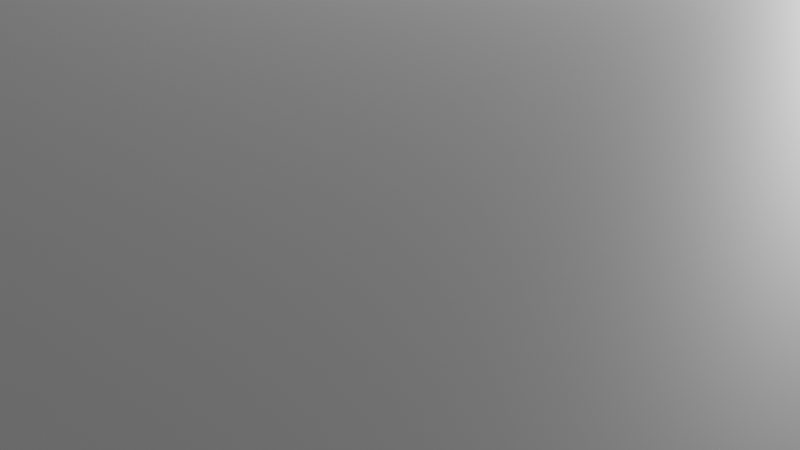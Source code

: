 # Source: HANAMURA.blend  (saved by Blender 2.92.15; exported with 4.5.12 LTS)
import bpy
from mathutils import Matrix  # noqa: F401  (used for matrix-valued properties, if any)

bpy.ops.wm.read_factory_settings(use_empty=True)
scene = bpy.context.scene
scene.name = 'Scene'

# ---- collections
col_collection = bpy.data.collections.new('Collection'); scene.collection.children.link(col_collection)
col_mesh = bpy.data.collections.new('Mesh'); scene.collection.children.link(col_mesh)
col_rig = bpy.data.collections.new('Rig'); scene.collection.children.link(col_rig)
col_collision = bpy.data.collections.new('Collision'); scene.collection.children.link(col_collision)
col_extras = bpy.data.collections.new('Extras'); scene.collection.children.link(col_extras)

# ---- materials (node trees are filled in below, after node groups)
mat_x = bpy.data.materials.new('材质')
mat_x.use_transparent_shadow = False

# ---- material node trees
mat_x.use_nodes = True; mat_x.node_tree.nodes.clear()
_N = mat_x.node_tree.nodes; _L = mat_x.node_tree.links
n0 = _N.new('ShaderNodeBsdfPrincipled'); n0.name = 'Principled BSDF'; n0.location = (10, 300)
n0.distribution = 'GGX'
n0.subsurface_method = 'BURLEY'
n0.inputs[3].default_value = 1.45
n0.inputs[27].default_value = (0.0, 0.0, 0.0, 1.0)
n0.inputs[28].default_value = 1.0
n1 = _N.new('ShaderNodeOutputMaterial'); n1.name = 'Material Output'; n1.location = (300, 300)
_L.new(n0.outputs[0], n1.inputs[0])
n1.is_active_output = True

# ---- world
world_world = bpy.data.worlds.new('World'); scene.world = world_world
world_world.use_nodes = True; world_world.node_tree.nodes.clear()
_N = world_world.node_tree.nodes; _L = world_world.node_tree.links
n0 = _N.new('ShaderNodeOutputWorld'); n0.name = 'World Output'; n0.location = (300, 300)
n1 = _N.new('ShaderNodeBackground'); n1.name = 'Background'; n1.location = (10, 300)
n1.inputs[0].default_value = (0.05088, 0.05088, 0.05088, 1.0)
_L.new(n1.outputs[0], n0.inputs[0])
n0.is_active_output = True
world_world.color = (0.05088, 0.05088, 0.05088)
world_world.use_sun_shadow = False
world_world.sun_shadow_jitter_overblur = 0.0

# ---- cameras
cam_camera = bpy.data.cameras.new('Camera')
cam_camera.clip_end = 100.0
cam_camera.ortho_scale = 7.314

# ---- lights
light_light = bpy.data.lights.new('Light', 'POINT')
light_light.transmission_factor = 0.0
light_light.energy = 1000.0
light_light.shadow_soft_size = 0.1
light_light.shadow_maximum_resolution = 0.006
light_light.use_absolute_resolution = True

# ---- meshes
me_x = bpy.data.meshes.new('平面')
me_x.from_pydata([(-17.0, -13.0, 0.0), (1.0, -13.0, 0.0), (-17.0, 13.0, 0.0), (1.0, 13.0, 0.0), (-17.0, 13.0, 4.0), (-17.0, -13.0, 4.0), (1.0, -13.0, 4.0), (1.0, 13.0, 4.0), (1.0, -2.0, 0.0), (9.0, -2.0, 0.0), (1.0, 2.0, 0.0), (9.0, 2.0, 0.0), (1.0, 2.0, 4.0), (1.0, -2.0, 4.0), (9.0, -2.0, 0.0), (9.0, 2.0, 0.0), (-17.0, -13.0, -1.0), (25.0, -13.0, -1.0), (-17.0, 13.0, -1.0), (25.0, 13.0, -1.0), (-17.0, 13.0, 0.0), (-17.0, -13.0, 0.0), (25.0, -13.0, 0.0), (25.0, 13.0, 0.0), (1.0, 2.0, 0.0), (1.0, -2.0, 0.0), (9.0, -2.0, 0.0), (9.0, 2.0, 0.0), (1.0, 2.0, 4.0), (1.0, -2.0, 4.0), (9.0, -2.0, 0.0), (9.0, 2.0, 0.0), (1.0, 11.0, 4.0), (1.0, 4.0, 4.0), (8.0, 11.0, 4.0), (8.0, 4.0, 4.0), (-1.0, 11.0, 4.0), (-1.0, 4.0, 4.0), (8.0, 11.0, 5.0), (1.0, 11.0, 5.0), (1.0, 4.0, 5.0), (8.0, 4.0, 5.0), (-1.0, 11.0, 4.0), (-1.0, 4.0, 4.0), (25.0, 4.0, 4.0), (25.0, 11.0, 4.0), (25.0, 4.0, 5.0), (25.0, 11.0, 5.0), (25.0, 13.0, 4.0), (25.0, 13.0, 5.0), (25.0, -3.0, 4.0), (25.0, -3.0, 5.0), (12.0, -3.0, 4.0), (8.0, 1.0, 4.0), (11.61, -2.981, 4.0), (11.22, -2.923, 4.0), (10.84, -2.828, 4.0), (10.47, -2.696, 4.0), (10.11, -2.528, 4.0), (9.778, -2.326, 4.0), (9.462, -2.092, 4.0), (9.172, -1.828, 4.0), (8.908, -1.538, 4.0), (8.674, -1.222, 4.0), (8.472, -0.8856, 4.0), (8.304, -0.5307, 4.0), (8.172, -0.1611, 4.0), (8.077, 0.2196, 4.0), (8.019, 0.6079, 4.0), (8.0, 1.0, 5.0), (12.0, -3.0, 5.0), (8.019, 0.6079, 5.0), (8.077, 0.2196, 5.0), (8.172, -0.1611, 5.0), (8.304, -0.5307, 5.0), (8.472, -0.8856, 5.0), (8.674, -1.222, 5.0), (8.908, -1.538, 5.0), (9.172, -1.828, 5.0), (9.462, -2.092, 5.0), (9.778, -2.326, 5.0), (10.11, -2.528, 5.0), (10.47, -2.696, 5.0), (10.84, -2.828, 5.0), (11.22, -2.923, 5.0), (11.61, -2.981, 5.0), (8.0, 13.0, 4.0), (8.0, 13.0, 5.0), (8.0, 13.0, 4.0), (1.0, 13.0, 4.0), (8.0, 13.0, 5.0), (1.0, 13.0, 5.0), (8.0, 11.0, 9.0), (1.0, 11.0, 9.0), (8.0, 13.0, 9.0), (1.0, 13.0, 9.0), (1.0, 13.0, 0.0), (1.0, 11.0, 0.0), (25.0, 13.0, 0.0), (25.0, 11.0, 0.0), (24.0, 13.0, 0.0), (25.0, 13.0, 0.0), (21.0, 13.0, 0.0), (21.0, 11.0, 0.0), (24.0, 11.0, 0.0), (24.0, 13.0, 0.0), (21.0, 13.0, 3.0), (1.0, 13.0, 3.0), (1.0, 11.0, 3.0), (21.0, 11.0, 3.0), (25.0, 11.0, 0.0), (24.0, 11.0, 3.0), (25.0, 11.0, 3.0), (24.0, 13.0, 3.0), (25.0, 13.0, 3.0), (25.0, 13.0, 3.0), (24.0, 11.0, 3.0), (24.0, 13.0, 3.0), (25.0, 11.0, 3.0), (24.0, 11.0, 4.0), (25.0, 11.0, 4.0), (24.0, 13.0, 4.0), (25.0, 13.0, 4.0), (1.0, 13.0, 3.0), (1.0, 11.0, 3.0), (1.0, 13.0, 4.0), (1.0, 11.0, 4.0)], [(99, 98), (98, 100), (100, 102)], [(0, 2, 3, 1), (4, 5, 6, 7), (3, 2, 4, 7), (0, 1, 6, 5), (1, 3, 7, 6), (2, 0, 5, 4), (8, 9, 11, 10), (13, 12, 15, 14), (11, 15, 12, 10), (8, 13, 14, 9), (9, 14, 15, 11), (10, 12, 13, 8), (16, 18, 19, 17), (21, 22, 23, 20), (16, 17, 22, 21), (17, 19, 23, 22), (18, 16, 21, 20), (19, 18, 20, 23), (25, 24, 27, 26), (29, 30, 31, 28), (27, 24, 28, 31), (25, 26, 30, 29), (26, 27, 31, 30), (24, 25, 29, 28), (32, 34, 35, 33), (33, 37, 36, 32), (39, 40, 41, 38), (40, 39, 42, 43), (32, 36, 42, 39), (36, 37, 43, 42), (33, 35, 41, 40), (38, 34, 88, 90), (37, 33, 40, 43), (38, 41, 46, 47), (44, 45, 47, 46), (47, 45, 48, 49), (46, 41, 69, 71, 72, 73, 74, 75, 76, 77, 78, 79, 80, 81, 82, 83, 84, 85, 70, 51), (35, 34, 45, 44), (35, 44, 50, 52, 54, 55, 56, 57, 58, 59, 60, 61, 62, 63, 64, 65, 66, 67, 68, 53), (38, 47, 49, 87), (44, 46, 51, 50), (41, 35, 53, 69), (52, 70, 85, 54), (54, 85, 84, 55), (55, 84, 83, 56), (56, 83, 82, 57), (57, 82, 81, 58), (58, 81, 80, 59), (59, 80, 79, 60), (60, 79, 78, 61), (61, 78, 77, 62), (62, 77, 76, 63), (63, 76, 75, 64), (64, 75, 74, 65), (65, 74, 73, 66), (66, 73, 72, 67), (67, 72, 71, 68), (68, 71, 69, 53), (70, 52, 50, 51), (45, 34, 86, 48), (86, 87, 49, 48), (34, 38, 87, 86), (88, 89, 91, 90), (32, 39, 91, 89), (34, 32, 89, 88), (91, 39, 93, 95), (93, 92, 94, 95), (38, 90, 94, 92), (39, 38, 92, 93), (90, 91, 95, 94), (96, 102, 103, 97), (107, 108, 109, 106), (96, 97, 108, 107), (102, 96, 107, 106), (97, 103, 109, 108), (105, 101, 110, 104), (113, 111, 112, 114), (104, 110, 112, 111), (101, 105, 113, 114), (110, 101, 114, 112), (105, 104, 111, 113), (117, 115, 118, 116), (121, 119, 120, 122), (116, 118, 120, 119), (115, 117, 121, 122), (118, 115, 122, 120), (116, 119, 126, 124), (123, 124, 126, 125), (119, 121, 125, 126), (117, 116, 124, 123), (121, 117, 123, 125), (102, 106, 109, 103)])
_uv = me_x.uv_layers.new(name='UV 贴图')
_uv.uv.foreach_set('vector', [0.0, 0.0, 0.0, 1.0, 1.0, 1.0, 1.0, 0.0, 0.0, 1.0, 0.0, 0.0, 1.0, 0.0, 1.0, 1.0, 1.0, 1.0, 0.0, 1.0, 0.0, 1.0, 1.0, 1.0, 0.0, 0.0, 1.0, 0.0, 1.0, 0.0, 0.0, 0.0, 1.0, 0.0, 1.0, 1.0, 1.0, 1.0, 1.0, 0.0, 0.0, 1.0, 0.0, 0.0, 0.0, 0.0, 0.0, 1.0, 0.0, 0.0, 1.0, 0.0, 1.0, 1.0, 0.0, 1.0, 0.0, 0.0, 0.0, 1.0, 1.0, 1.0, 1.0, 0.0, 1.0, 1.0, 1.0, 1.0, 0.0, 1.0, 0.0, 1.0, 0.0, 0.0, 0.0, 0.0, 1.0, 0.0, 1.0, 0.0, 1.0, 0.0, 1.0, 0.0, 1.0, 1.0, 1.0, 1.0, 0.0, 1.0, 0.0, 1.0, 0.0, 0.0, 0.0, 0.0, 0.0, 0.0, 0.0, 1.0, 1.0, 1.0, 1.0, 0.0, 0.0, 0.0, 1.0, 0.0, 1.0, 1.0, 0.0, 1.0, 0.0, 0.0, 1.0, 0.0, 1.0, 0.0, 0.0, 0.0, 1.0, 0.0, 1.0, 1.0, 1.0, 1.0, 1.0, 0.0, 0.0, 1.0, 0.0, 0.0, 0.0, 0.0, 0.0, 1.0, 1.0, 1.0, 0.0, 1.0, 0.0, 1.0, 1.0, 1.0, 0.0, 0.0, 0.0, 1.0, 1.0, 1.0, 1.0, 0.0, 0.0, 0.0, 1.0, 0.0, 1.0, 1.0, 0.0, 1.0, 1.0, 1.0, 0.0, 1.0, 0.0, 1.0, 1.0, 1.0, 0.0, 0.0, 1.0, 0.0, 1.0, 0.0, 0.0, 0.0, 1.0, 0.0, 1.0, 1.0, 1.0, 1.0, 1.0, 0.0, 0.0, 1.0, 0.0, 0.0, 0.0, 0.0, 0.0, 1.0, 0.0, 0.0, 0.0, 1.0, 1.0, 1.0, 1.0, 0.0, 1.0, 0.0, 1.0, 0.0, 0.0, 0.0, 0.0, 0.0, 0.0, 0.0, 1.0, 0.0, 1.0, 1.0, 0.0, 1.0, 1.0, 0.0, 0.0, 0.0, 0.0, 0.0, 1.0, 0.0, 0.0, 0.0, 0.0, 0.0, 0.0, 0.0, 0.0, 0.0, 0.0, 0.0, 1.0, 0.0, 1.0, 0.0, 0.0, 0.0, 1.0, 0.0, 1.0, 1.0, 1.0, 1.0, 1.0, 0.0, 0.0, 1.0, 0.0, 1.0, 0.0, 1.0, 0.0, 1.0, 1.0, 0.0, 1.0, 0.0, 1.0, 0.0, 1.0, 0.0, 0.0, 1.0, 1.0, 1.0, 1.0, 1.0, 0.0, 1.0, 1.0, 1.0, 0.0, 1.0, 0.0, 1.0, 1.0, 1.0, 0.0, 1.0, 0.0, 1.0, 0.0, 1.0, 0.0, 1.0, 1.0, 1.0, 1.0, 1.0, 1.0, 1.0, 1.0, 1.0, 1.0, 1.0, 1.0, 1.0, 1.0, 1.0, 1.0, 1.0, 1.0, 1.0, 1.0, 1.0, 1.0, 1.0, 1.0, 1.0, 1.0, 1.0, 1.0, 1.0, 1.0, 1.0, 1.0, 1.0, 1.0, 1.0, 1.0, 1.0, 1.0, 1.0, 1.0, 1.0, 1.0, 1.0, 0.0, 1.0, 0.0, 1.0, 1.0, 1.0, 1.0, 1.0, 1.0, 1.0, 1.0, 1.0, 1.0, 1.0, 1.0, 1.0, 1.0, 1.0, 1.0, 1.0, 1.0, 1.0, 1.0, 1.0, 1.0, 1.0, 1.0, 1.0, 1.0, 1.0, 1.0, 1.0, 1.0, 1.0, 1.0, 1.0, 1.0, 1.0, 1.0, 1.0, 1.0, 1.0, 1.0, 1.0, 1.0, 1.0, 0.0, 1.0, 0.0, 1.0, 0.0, 1.0, 0.0, 1.0, 1.0, 1.0, 1.0, 1.0, 1.0, 1.0, 1.0, 1.0, 1.0, 1.0, 1.0, 1.0, 1.0, 1.0, 1.0, 1.0, 1.0, 1.0, 1.0, 1.0, 1.0, 1.0, 1.0, 1.0, 1.0, 1.0, 1.0, 1.0, 1.0, 1.0, 1.0, 1.0, 1.0, 1.0, 1.0, 1.0, 1.0, 1.0, 1.0, 1.0, 1.0, 1.0, 1.0, 1.0, 1.0, 1.0, 1.0, 1.0, 1.0, 1.0, 1.0, 1.0, 1.0, 1.0, 1.0, 1.0, 1.0, 1.0, 1.0, 1.0, 1.0, 1.0, 1.0, 1.0, 1.0, 1.0, 1.0, 1.0, 1.0, 1.0, 1.0, 1.0, 1.0, 1.0, 1.0, 1.0, 1.0, 1.0, 1.0, 1.0, 1.0, 1.0, 1.0, 1.0, 1.0, 1.0, 1.0, 1.0, 1.0, 1.0, 1.0, 1.0, 1.0, 1.0, 1.0, 1.0, 1.0, 1.0, 1.0, 1.0, 1.0, 1.0, 1.0, 1.0, 1.0, 1.0, 1.0, 1.0, 1.0, 1.0, 1.0, 1.0, 1.0, 1.0, 1.0, 1.0, 1.0, 1.0, 1.0, 1.0, 1.0, 1.0, 1.0, 1.0, 1.0, 1.0, 1.0, 1.0, 1.0, 1.0, 1.0, 1.0, 1.0, 1.0, 1.0, 1.0, 1.0, 1.0, 1.0, 1.0, 1.0, 1.0, 1.0, 1.0, 1.0, 1.0, 1.0, 1.0, 1.0, 1.0, 1.0, 1.0, 0.0, 1.0, 0.0, 1.0, 0.0, 1.0, 0.0, 1.0, 0.0, 1.0, 0.0, 1.0, 0.0, 1.0, 0.0, 1.0, 0.0, 1.0, 0.0, 1.0, 0.0, 1.0, 0.0, 1.0, 0.0, 1.0, 0.0, 0.0, 0.0, 0.0, 0.0, 1.0, 0.0, 0.0, 0.0, 0.0, 0.0, 0.0, 0.0, 0.0, 0.0, 1.0, 0.0, 0.0, 0.0, 0.0, 0.0, 1.0, 0.0, 0.0, 0.0, 0.0, 0.0, 0.0, 0.0, 0.0, 0.0, 0.0, 0.0, 1.0, 0.0, 1.0, 0.0, 0.0, 0.0, 1.0, 0.0, 1.0, 0.0, 1.0, 0.0, 1.0, 0.0, 0.0, 0.0, 1.0, 0.0, 1.0, 0.0, 0.0, 0.0, 1.0, 0.0, 0.0, 0.0, 0.0, 0.0, 1.0, 0.0, 0.0, 0.0, 0.25, 1.0, 0.25, 1.0, 0.0, 0.0, 0.0, 1.0, 0.0, 1.0, 0.25, 0.0, 0.25, 0.0, 0.0, 1.0, 0.0, 1.0, 0.0, 0.0, 0.0, 0.0, 0.25, 0.0, 0.0, 0.0, 0.0, 0.0, 0.25, 1.0, 0.0, 1.0, 0.25, 1.0, 0.25, 1.0, 0.0, 0.0, 0.0, 0.0, 1.0, 1.0, 1.0, 1.0, 0.0, 0.0, 0.0, 1.0, 0.0, 1.0, 1.0, 0.0, 1.0, 1.0, 0.0, 1.0, 1.0, 1.0, 1.0, 1.0, 0.0, 0.0, 1.0, 0.0, 0.0, 0.0, 0.0, 0.0, 1.0, 1.0, 1.0, 0.0, 1.0, 0.0, 1.0, 1.0, 1.0, 0.0, 0.0, 1.0, 0.0, 1.0, 0.0, 0.0, 0.0, 0.0, 0.0, 0.0, 1.0, 1.0, 1.0, 1.0, 0.0, 0.0, 0.0, 1.0, 0.0, 1.0, 1.0, 0.0, 1.0, 1.0, 0.0, 1.0, 1.0, 1.0, 1.0, 1.0, 0.0, 0.0, 1.0, 0.0, 0.0, 0.0, 0.0, 0.0, 1.0, 1.0, 1.0, 0.0, 1.0, 0.0, 1.0, 1.0, 1.0, 1.0, 0.0, 1.0, 0.0, 1.0, 0.0, 1.0, 0.0, 0.0, 0.0, 1.0, 0.0, 1.0, 0.0, 0.0, 0.0, 1.0, 0.0, 0.0, 0.0, 0.0, 0.0, 1.0, 0.0, 0.0, 0.0, 1.0, 0.0, 1.0, 0.0, 0.0, 0.0, 0.0, 0.0, 0.0, 0.0, 0.0, 0.0, 0.0, 0.0, 0.0, 0.25, 0.0, 0.25, 1.0, 0.25, 1.0, 0.25])
me_x.materials.append(mat_x)
me_x.use_remesh_fix_poles = True
me_x.use_remesh_preserve_attributes = False
me_x.use_mirror_vertex_groups = False
me_x.update()

# ---- objects
ob_light = bpy.data.objects.new('Light', light_light)
ob_camera = bpy.data.objects.new('Camera', cam_camera)
ob_x = bpy.data.objects.new('平面', me_x)

# ---- transforms, parenting, visibility, modifiers, constraints
ob_light.location = (4.076, 1.005, 5.904)
ob_light.rotation_euler = (0.6503, 0.05522, 1.866)
ob_light.lock_rotations_4d = False
ob_light.empty_display_type = 'ARROWS'
ob_light.color = (0.0, 0.0, 0.0, 0.0)
ob_light.lineart.crease_threshold = 0.0
ob_camera.location = (7.359, -6.926, 4.958)
ob_camera.rotation_euler = (1.109, 0.0, 0.8149)
ob_camera.lock_rotations_4d = False
ob_camera.empty_display_type = 'ARROWS'
ob_camera.color = (0.0, 0.0, 0.0, 0.0)
ob_camera.display_type = 'WIRE'
ob_camera.lineart.crease_threshold = 0.0
ob_x.location = (0.0, 0.0, 0.0)
ob_x.rotation_euler = (0.0, -0.0, 1.571)
ob_x.lineart.crease_threshold = 0.0

# ---- collection membership
col_collection.objects.link(ob_light)
col_collection.objects.link(ob_camera)
col_mesh.objects.link(ob_x)

# ---- scene / render settings (as saved in the file)
scene.camera = ob_camera
scene.frame_start = 1; scene.frame_end = 250; scene.frame_set(22)
scene.render.engine = 'BLENDER_EEVEE_NEXT'
scene.cycles.use_denoising = False
scene.cycles.samples = 128
scene.cycles.sampling_pattern = 'TABULATED_SOBOL'
scene.cycles.use_adaptive_sampling = False
scene.cycles.use_light_tree = False
scene.view_settings.view_transform = 'Filmic'
bpy.context.view_layer.update()
